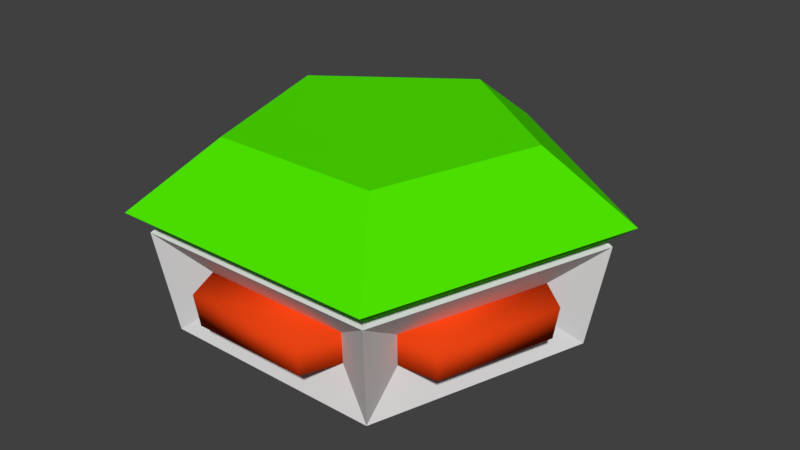 # Source: parts.blend  (saved by Blender 2.79.7; exported with 4.5.12 LTS)
import bpy
from mathutils import Matrix  # noqa: F401  (used for matrix-valued properties, if any)

bpy.ops.wm.read_factory_settings(use_empty=True)
scene = bpy.context.scene
scene.name = 'Scene'

# ---- collections
col_collection_1 = bpy.data.collections.new('Collection 1'); scene.collection.children.link(col_collection_1)

# ---- materials (node trees are filled in below, after node groups)
mat_material = bpy.data.materials.new('Material')
mat_material.alpha_threshold = 0.0
mat_material.diffuse_color = (0.686, 0.686, 0.686, 1.0)
mat_material.roughness = 0.5
mat_material.specular_intensity = 0.0
mat_bat = bpy.data.materials.new('bat')
mat_bat.alpha_threshold = 0.0
mat_bat.diffuse_color = (0.8007, 0.05511, 0.006377, 1.0)
mat_bat.specular_color = (0.07273, 1.0, 0.0)
mat_bat.roughness = 0.5
mat_bat.specular_intensity = 0.432
mat_gem = bpy.data.materials.new('gem')
mat_gem.alpha_threshold = 0.0
mat_gem.diffuse_color = (0.07754, 0.8, 0.0, 1.0)
mat_gem.specular_color = (0.0, 1.0, 0.9306)
mat_gem.roughness = 0.5
mat_gem.specular_intensity = 1.0

# ---- material node trees

# ---- world
world_world = bpy.data.worlds.new('World'); scene.world = world_world
world_world.color = (0.05088, 0.05088, 0.05088)
world_world.use_sun_shadow = False
world_world.sun_shadow_jitter_overblur = 0.0

# ---- meshes
me_cone = bpy.data.meshes.new('Cone')
me_cone.from_pydata([(-1.281e-08, 0.4131, -0.0244), (0.3929, 0.1277, -0.0244), (0.2428, -0.3342, -0.0244), (-0.2428, -0.3342, -0.0244), (-0.3929, 0.1277, -0.0244), (-1.324e-08, 0.3782, -0.2244), (0.3597, 0.1169, -0.2244), (0.2223, -0.306, -0.2244), (-0.2223, -0.306, -0.2244), (-0.3597, 0.1169, -0.2244), (-0.2871, 0.1396, -0.09152), (-0.04408, 0.3162, -0.09152), (-0.04408, 0.3047, -0.1573), (-0.2762, 0.1361, -0.1573), (0.3143, 0.05578, -0.09152), (0.2215, -0.2299, -0.09152), (0.2148, -0.2206, -0.1573), (0.3034, 0.05223, -0.1573), (-0.2215, -0.2299, -0.09152), (-0.3143, 0.05578, -0.09152), (-0.3034, 0.05223, -0.1573), (-0.2148, -0.2206, -0.1573), (0.1502, -0.2817, -0.09152), (-0.1502, -0.2817, -0.09152), (-0.1434, -0.2724, -0.1573), (0.1434, -0.2724, -0.1573), (0.04408, 0.3162, -0.09152), (0.2871, 0.1396, -0.09152), (0.2762, 0.1361, -0.1573), (0.04408, 0.3047, -0.1573), (-1.787e-08, 0.2662, -0.2726), (0.2532, 0.08226, -0.2726), (0.1565, -0.2154, -0.2726), (-0.1565, -0.2154, -0.2726), (-0.2532, 0.08226, -0.2726), (0.145, -0.1996, 0.08492), (-0.145, -0.1996, 0.08492), (-1.03e-08, 0.2467, 0.08492), (-0.2347, 0.07624, 0.08492), (0.2347, 0.07624, 0.08492), (-1.093e-08, 0.1732, 0.08493), (0.1018, -0.1401, 0.08493), (-0.1018, -0.1401, 0.08493), (-0.1647, 0.05351, 0.08493), (0.1647, 0.05351, 0.08493), (-1.232e-08, 0.1127, 0.1193), (-1.093e-08, 0.1732, 0.08493), (0.1018, -0.1401, 0.08493), (-0.1018, -0.1401, 0.08493), (-0.1647, 0.05351, 0.08493), (0.1647, 0.05351, 0.08493), (-1.141e-08, 6.162e-09, 0.1392), (0.06624, -0.09118, 0.1193), (-0.06624, -0.09118, 0.1193), (-0.1072, 0.03483, 0.1193), (0.1072, 0.03483, 0.1193), (-0.2871, 0.1396, -0.09152), (-0.04408, 0.3162, -0.09152), (-0.04408, 0.3047, -0.1573), (-0.2762, 0.1361, -0.1573), (0.3143, 0.05578, -0.09152), (0.2215, -0.2299, -0.09152), (0.2148, -0.2206, -0.1573), (0.3034, 0.05223, -0.1573), (-0.2215, -0.2299, -0.09152), (-0.3143, 0.05578, -0.09152), (-0.3034, 0.05223, -0.1573), (-0.2148, -0.2206, -0.1573), (0.1502, -0.2817, -0.09152), (-0.1502, -0.2817, -0.09152), (-0.1434, -0.2724, -0.1573), (0.1434, -0.2724, -0.1573), (0.04408, 0.3162, -0.09152), (0.2871, 0.1396, -0.09152), (0.2762, 0.1361, -0.1573), (0.04408, 0.3047, -0.1573), (-0.3051, 0.2146, -0.09323), (-0.1098, 0.3565, -0.09323), (-0.2964, 0.2117, -0.1556), (-0.1098, 0.3473, -0.1556), (0.373, 0.005749, -0.09323), (0.2984, -0.2239, -0.09323), (0.3642, 0.002895, -0.1556), (0.2929, -0.2164, -0.1556), (-0.2984, -0.2239, -0.09323), (-0.373, 0.005749, -0.09323), (-0.2929, -0.2164, -0.1556), (-0.3642, 0.002895, -0.1556), (0.1207, -0.353, -0.09323), (-0.1207, -0.353, -0.09323), (0.1153, -0.3455, -0.1556), (-0.1153, -0.3455, -0.1556), (0.1098, 0.3565, -0.09323), (0.3051, 0.2146, -0.09323), (0.1098, 0.3473, -0.1556), (0.2964, 0.2117, -0.1556), (0.04709, 0.2912, 0.01272), (0.04709, 0.2378, 0.0478), (0.2116, 0.1183, 0.0478), (0.2624, 0.1348, 0.01272), (0.2915, 0.04521, 0.01272), (0.2407, 0.02871, 0.0478), (0.1779, -0.1647, 0.0478), (0.2093, -0.2079, 0.01272), (0.1331, -0.2633, 0.01272), (0.1017, -0.2201, 0.0478), (-0.1017, -0.2201, 0.0478), (-0.1331, -0.2633, 0.01272), (-0.2093, -0.2079, 0.01272), (-0.1779, -0.1647, 0.0478), (-0.2407, 0.02871, 0.0478), (-0.2915, 0.04521, 0.01272), (-0.2624, 0.1348, 0.01272), (-0.2116, 0.1183, 0.0478), (-0.04709, 0.2378, 0.0478), (-0.04709, 0.2912, 0.01272)], [], [(96, 97, 98, 99), (100, 101, 102, 103), (104, 105, 106, 107), (108, 109, 110, 111), (112, 113, 114, 115), (30, 31, 32, 33, 34), (4, 0, 11, 10), (0, 5, 12, 11), (5, 9, 13, 12), (9, 4, 10, 13), (1, 2, 15, 14), (2, 7, 16, 15), (7, 6, 17, 16), (6, 1, 14, 17), (3, 4, 19, 18), (4, 9, 20, 19), (9, 8, 21, 20), (8, 3, 18, 21), (2, 3, 23, 22), (3, 8, 24, 23), (8, 7, 25, 24), (7, 2, 22, 25), (0, 1, 27, 26), (1, 6, 28, 27), (6, 5, 29, 28), (5, 0, 26, 29), (5, 6, 31, 30), (6, 7, 32, 31), (7, 8, 33, 32), (8, 9, 34, 33), (9, 5, 30, 34), (38, 36, 42, 43), (37, 38, 43, 40), (36, 35, 41, 42), (39, 37, 40, 44), (35, 39, 44, 41), (50, 46, 45, 55), (47, 50, 55, 52), (49, 48, 53, 54), (46, 49, 54, 45), (48, 47, 52, 53), (55, 45, 51), (45, 54, 51), (52, 55, 51), (53, 52, 51), (54, 53, 51), (62, 63, 82, 83), (75, 72, 92, 94), (65, 66, 87, 85), (58, 59, 78, 79), (71, 68, 88, 90), (76, 77, 79, 78), (80, 81, 83, 82), (84, 85, 87, 86), (88, 89, 91, 90), (92, 93, 95, 94), (69, 70, 91, 89), (66, 67, 86, 87), (73, 74, 95, 93), (70, 71, 90, 91), (74, 75, 94, 95), (56, 57, 77, 76), (60, 61, 81, 80), (59, 56, 76, 78), (64, 65, 85, 84), (63, 60, 80, 82), (68, 69, 89, 88), (57, 58, 79, 77), (67, 64, 84, 86), (72, 73, 93, 92), (61, 62, 83, 81), (0, 37, 97, 96), (37, 39, 98, 97), (39, 1, 99, 98), (1, 0, 96, 99), (1, 39, 101, 100), (39, 35, 102, 101), (35, 2, 103, 102), (2, 1, 100, 103), (2, 35, 105, 104), (35, 36, 106, 105), (36, 3, 107, 106), (3, 2, 104, 107), (3, 36, 109, 108), (36, 38, 110, 109), (38, 4, 111, 110), (4, 3, 108, 111), (4, 38, 113, 112), (38, 37, 114, 113), (37, 0, 115, 114), (0, 4, 112, 115)])
me_cone.polygons.foreach_set('use_smooth', [0, 0, 0, 0, 0, 0, 0, 0, 0, 0, 0, 0, 0, 0, 0, 0, 0, 0, 0, 0, 0, 0, 0, 0, 0, 0, 0, 0, 0, 0, 0, 0, 0, 0, 0, 0, 1, 1, 1, 1, 1, 1, 1, 1, 1, 1, 1, 1, 1, 1, 1, 1, 1, 1, 1, 1, 1, 1, 1, 1, 1, 1, 1, 1, 1, 1, 1, 1, 1, 1, 1, 0, 0, 0, 0, 0, 0, 0, 0, 0, 0, 0, 0, 0, 0, 0, 0, 0, 0, 0, 0])
me_cone.polygons.foreach_set('material_index', [0, 0, 0, 0, 0, 0, 0, 0, 0, 0, 0, 0, 0, 0, 0, 0, 0, 0, 0, 0, 0, 0, 0, 0, 0, 0, 0, 0, 0, 0, 0, 0, 0, 0, 0, 0, 1, 1, 1, 1, 1, 1, 1, 1, 1, 1, 1, 1, 1, 1, 1, 1, 1, 1, 1, 1, 1, 1, 1, 1, 1, 1, 1, 1, 1, 1, 1, 1, 1, 1, 1, 0, 0, 0, 0, 0, 0, 0, 0, 0, 0, 0, 0, 0, 0, 0, 0, 0, 0, 0, 0])
me_cone.materials.append(mat_material)
me_cone.materials.append(mat_bat)
me_cone.use_remesh_preserve_volume = False
me_cone.use_remesh_preserve_attributes = False
me_cone.use_mirror_vertex_groups = False
me_cone.update()
me_cone_001 = bpy.data.meshes.new('Cone.001')
me_cone_001.from_pydata([(-9.085e-09, 0.4515, 0.01827), (-0.4294, 0.1395, 0.01827), (-0.2654, -0.3652, 0.01827), (-8.802e-08, -1.838e-08, -0.2969), (0.2654, -0.3652, 0.01827), (0.4294, 0.1395, 0.01827), (9.231e-09, 0.2807, 0.1396), (-0.267, 0.08675, 0.1396), (-0.165, -0.2271, 0.1396), (0.165, -0.2271, 0.1396), (0.267, 0.08675, 0.1396), (1.192e-08, -7.451e-09, 0.1396), (1.788e-08, -2.98e-09, 0.01827)], [], [(0, 3, 1), (1, 3, 2), (2, 3, 4), (4, 3, 5), (5, 3, 0), (4, 5, 10, 9), (10, 6, 11), (2, 4, 9, 8), (0, 1, 7, 6), (5, 0, 6, 10), (1, 2, 8, 7), (5, 4, 12), (8, 9, 11), (6, 7, 11), (9, 10, 11), (7, 8, 11), (4, 2, 12), (1, 0, 12), (0, 5, 12), (2, 1, 12), (11, 9, 4, 12), (11, 6, 0, 12), (12, 5, 10, 11), (11, 8, 2, 12), (12, 3, 2), (12, 3, 1), (12, 0, 3), (12, 3, 5), (3, 12, 4), (12, 1, 7, 11)])
me_cone_001.materials.append(mat_gem)
me_cone_001.use_remesh_preserve_volume = False
me_cone_001.use_remesh_preserve_attributes = False
me_cone_001.use_mirror_vertex_groups = False
me_cone_001.update()

# ---- objects
ob_radix = bpy.data.objects.new('radix', me_cone)
ob_gem = bpy.data.objects.new('gem', me_cone_001)

# ---- transforms, parenting, visibility, modifiers, constraints
ob_radix.location = (0.0, 0.0, 0.0)
ob_radix.lineart.crease_threshold = 0.0
ob_gem.location = (0.0, 0.0, 0.0)
ob_gem.lineart.crease_threshold = 0.0

# ---- collection membership
col_collection_1.objects.link(ob_radix)
col_collection_1.objects.link(ob_gem)

# ---- scene / render settings (as saved in the file)
scene.frame_start = 1; scene.frame_end = 250; scene.frame_set(55)
scene.render.engine = 'BLENDER_EEVEE_NEXT'
scene.render.resolution_percentage = 50
scene.render.dither_intensity = 0.0
scene.cycles.use_denoising = False
scene.cycles.samples = 128
scene.cycles.sampling_pattern = 'TABULATED_SOBOL'
scene.cycles.use_adaptive_sampling = False
scene.cycles.use_light_tree = False
scene.view_settings.view_transform = 'Standard'
bpy.context.view_layer.update()

# ---- added for rendering (the .blend has no active camera and no usable light): camera, sun
cam_auto = bpy.data.cameras.new('AutoCamera')
cam_auto.lens = 50.0
cam_auto.sensor_width = 36.0
cam_auto.clip_end = 1000.0
ob_auto_camera = bpy.data.objects.new('AutoCamera', cam_auto)
scene.collection.objects.link(ob_auto_camera)
ob_auto_camera.location = (1.16847, -1.35905, 0.85616)
ob_auto_camera.rotation_euler = (1.09748, -7.21219e-08, 0.694738)
scene.camera = ob_auto_camera
light_auto_sun = bpy.data.lights.new('AutoSun', 'SUN')
light_auto_sun.energy = 3.0
light_auto_sun.angle = 0.0523599
ob_auto_sun = bpy.data.objects.new('AutoSun', light_auto_sun)
scene.collection.objects.link(ob_auto_sun)
ob_auto_sun.rotation_euler = (0.872665, 0.174533, 0.523599)
bpy.context.view_layer.update()
